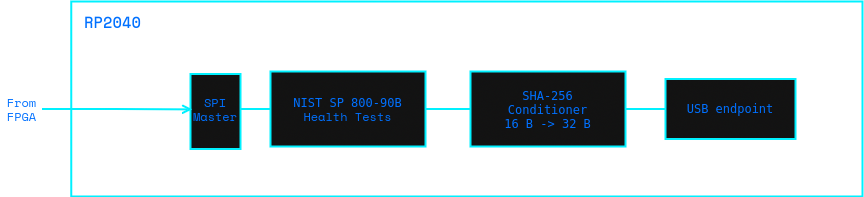

The diagram above was exported from draw.io. Its source (the exported page's mxGraphModel, read from the mxfile embedded in the PNG):
<mxGraphModel dx="1131" dy="1671" grid="1" gridSize="5" guides="1" tooltips="1" connect="1" arrows="1" fold="1" page="1" pageScale="1" pageWidth="850" pageHeight="1100" background="light-dark(#050510,#050510)" math="0" shadow="0">
  <root>
    <mxCell id="0" />
    <mxCell id="1" parent="0" />
    <mxCell id="2" parent="1" style="rounded=0;whiteSpace=wrap;html=1;strokeColor=light-dark(#000000,#00F0FF);strokeWidth=2;fillColor=none;" value="" vertex="1">
      <mxGeometry height="195" width="791.25" x="948.75" y="-125" as="geometry" />
    </mxCell>
    <mxCell id="3" parent="1" style="rounded=0;whiteSpace=wrap;html=1;strokeColor=light-dark(#000000,#00F0FF);strokeWidth=2;" value="" vertex="1">
      <mxGeometry height="75" width="50" x="1068" y="-52.5" as="geometry" />
    </mxCell>
    <mxCell id="4" edge="1" parent="1" source="5" style="edgeStyle=orthogonalEdgeStyle;rounded=0;orthogonalLoop=1;jettySize=auto;html=1;strokeColor=light-dark(#000000,#00F0FF);endArrow=none;endFill=0;strokeWidth=2;entryX=0;entryY=0.5;entryDx=0;entryDy=0;" target="12">
      <mxGeometry relative="1" as="geometry" />
    </mxCell>
    <mxCell id="5" parent="1" style="text;html=1;whiteSpace=wrap;strokeColor=none;fillColor=none;align=center;verticalAlign=middle;rounded=0;" value="&lt;div align=&quot;center&quot;&gt;&lt;font data-font-src=&quot;https://fonts.googleapis.com/css?family=Space+Mono&quot; face=&quot;Space Mono&quot; style=&quot;color: light-dark(rgb(0, 0, 0), rgb(0, 112, 255));&quot;&gt;SPI&lt;/font&gt;&lt;/div&gt;&lt;div align=&quot;center&quot;&gt;&lt;font data-font-src=&quot;https://fonts.googleapis.com/css?family=Space+Mono&quot; face=&quot;Space Mono&quot; style=&quot;color: light-dark(rgb(0, 0, 0), rgb(0, 112, 255));&quot;&gt;Master&lt;/font&gt;&lt;/div&gt;" vertex="1">
      <mxGeometry height="20" width="50" x="1068" y="-27.5" as="geometry" />
    </mxCell>
    <mxCell id="6" edge="1" parent="1" source="7" style="edgeStyle=orthogonalEdgeStyle;rounded=0;orthogonalLoop=1;jettySize=auto;html=1;entryX=0.035;entryY=0.52;entryDx=0;entryDy=0;entryPerimeter=0;strokeColor=light-dark(#000000,#00F0FF);endArrow=open;endFill=0;strokeWidth=2;" target="5">
      <mxGeometry relative="1" as="geometry">
        <mxPoint x="1063" y="-12.5" as="targetPoint" />
      </mxGeometry>
    </mxCell>
    <mxCell id="7" parent="1" style="text;html=1;whiteSpace=wrap;strokeColor=none;fillColor=none;align=center;verticalAlign=middle;rounded=0;" value="&lt;div align=&quot;center&quot;&gt;&lt;font data-font-src=&quot;https://fonts.googleapis.com/css?family=Space+Mono&quot; face=&quot;Space Mono&quot; style=&quot;color: light-dark(rgb(0, 0, 0), rgb(0, 112, 255));&quot;&gt;From FPGA&lt;/font&gt;&lt;/div&gt;" vertex="1">
      <mxGeometry height="20" width="42.5" x="877.5" y="-27.5" as="geometry" />
    </mxCell>
    <mxCell id="8" parent="1" style="rounded=0;whiteSpace=wrap;html=1;strokeColor=light-dark(#000000,#00F0FF);strokeWidth=2;" value="" vertex="1">
      <mxGeometry height="75" width="155" x="1148" y="-55" as="geometry" />
    </mxCell>
    <mxCell id="9" parent="1" style="text;html=1;whiteSpace=wrap;strokeColor=none;fillColor=none;align=center;verticalAlign=middle;rounded=0;" value="&lt;div align=&quot;center&quot;&gt;&lt;pre class=&quot;arch-diagram&quot;&gt;&lt;span class=&quot;box&quot; style=&quot;color: light-dark(rgb(0, 0, 0), rgb(0, 112, 255));&quot;&gt;NIST SP 800-90B&lt;br&gt;&lt;font face=&quot;Space Mono&quot;&gt;Health Tests&lt;/font&gt;&lt;/span&gt;&lt;/pre&gt;&lt;/div&gt;" vertex="1">
      <mxGeometry height="40" width="125" x="1163" y="-37.5" as="geometry" />
    </mxCell>
    <mxCell id="10" parent="1" style="rounded=0;whiteSpace=wrap;html=1;strokeColor=light-dark(#000000,#00F0FF);strokeWidth=2;" value="" vertex="1">
      <mxGeometry height="75" width="155" x="1348" y="-55" as="geometry" />
    </mxCell>
    <mxCell id="11" parent="1" style="text;html=1;whiteSpace=wrap;strokeColor=none;fillColor=none;align=center;verticalAlign=middle;rounded=0;" value="&lt;div align=&quot;center&quot;&gt;&lt;pre class=&quot;arch-diagram&quot;&gt;&lt;span class=&quot;box&quot; style=&quot;color: light-dark(rgb(0, 0, 0), rgb(0, 112, 255));&quot;&gt;SHA-256&lt;br&gt;Conditioner&lt;br&gt;16 B -&amp;gt; 32 B&lt;/span&gt;&lt;/pre&gt;&lt;/div&gt;" vertex="1">
      <mxGeometry height="47.5" width="125" x="1363" y="-41.25" as="geometry" />
    </mxCell>
    <mxCell id="12" parent="1" style="rounded=0;whiteSpace=wrap;html=1;strokeColor=light-dark(#000000,#00F0FF);strokeWidth=2;" value="" vertex="1">
      <mxGeometry height="60" width="130" x="1543" y="-47.5" as="geometry" />
    </mxCell>
    <mxCell id="13" parent="1" style="text;html=1;whiteSpace=wrap;strokeColor=none;fillColor=none;align=center;verticalAlign=middle;rounded=0;" value="&lt;div align=&quot;center&quot;&gt;&lt;pre class=&quot;arch-diagram&quot;&gt;&lt;span class=&quot;box&quot; style=&quot;color: light-dark(rgb(0, 0, 0), rgb(0, 112, 255));&quot;&gt;USB endpoint&lt;/span&gt;&lt;/pre&gt;&lt;/div&gt;" vertex="1">
      <mxGeometry height="31.25" width="100" x="1558" y="-33.75" as="geometry" />
    </mxCell>
    <mxCell id="14" parent="1" style="text;html=1;whiteSpace=wrap;strokeColor=none;fillColor=none;align=left;verticalAlign=middle;rounded=0;" value="&lt;div align=&quot;left&quot;&gt;&lt;b&gt;&lt;font data-font-src=&quot;https://fonts.googleapis.com/css?family=Space+Mono&quot; face=&quot;Space Mono&quot; style=&quot;color: light-dark(rgb(0, 0, 0), rgb(0, 112, 255)); font-size: 15px;&quot;&gt;RP2040&lt;/font&gt;&lt;/b&gt;&lt;/div&gt;" vertex="1">
      <mxGeometry height="20" width="90" x="960" y="-115" as="geometry" />
    </mxCell>
  </root>
</mxGraphModel>